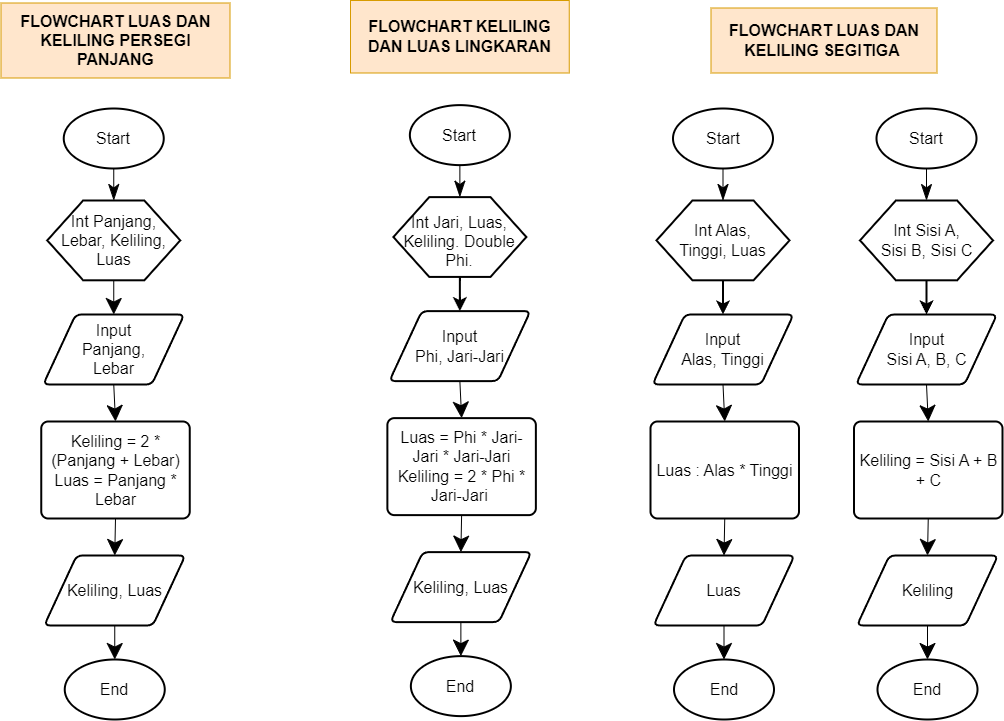

The diagram above was exported from draw.io. Its source (the exported page's mxGraphModel, read from the mxfile embedded in the PNG):
<mxGraphModel dx="1909" dy="1520" grid="1" gridSize="10" guides="1" tooltips="1" connect="1" arrows="1" fold="1" page="0" pageScale="1" pageWidth="827" pageHeight="1169" math="0" shadow="0">
  <root>
    <mxCell id="0" />
    <mxCell id="1" parent="0" />
    <mxCell id="ZJclVrdY2ZZJqZ4LZGqv-12" style="edgeStyle=none;curved=1;rounded=0;orthogonalLoop=1;jettySize=auto;html=1;exitX=0.5;exitY=1;exitDx=0;exitDy=0;exitPerimeter=0;entryX=0.5;entryY=0;entryDx=0;entryDy=0;fontSize=12;endArrow=classicThin;startSize=14;endSize=14;sourcePerimeterSpacing=8;targetPerimeterSpacing=8;endFill=1;" parent="1" source="ZJclVrdY2ZZJqZ4LZGqv-2" target="ZJclVrdY2ZZJqZ4LZGqv-8" edge="1">
      <mxGeometry relative="1" as="geometry" />
    </mxCell>
    <mxCell id="ZJclVrdY2ZZJqZ4LZGqv-2" value="Start" style="strokeWidth=2;html=1;shape=mxgraph.flowchart.start_1;whiteSpace=wrap;fontSize=16;" parent="1" vertex="1">
      <mxGeometry x="223.25" y="-72" width="100" height="60" as="geometry" />
    </mxCell>
    <mxCell id="ZJclVrdY2ZZJqZ4LZGqv-15" style="edgeStyle=none;curved=1;rounded=0;orthogonalLoop=1;jettySize=auto;html=1;exitX=0.5;exitY=1;exitDx=0;exitDy=0;entryX=0.5;entryY=0;entryDx=0;entryDy=0;fontSize=12;endArrow=classic;startSize=14;endSize=14;sourcePerimeterSpacing=8;targetPerimeterSpacing=8;endFill=1;" parent="1" source="ZJclVrdY2ZZJqZ4LZGqv-4" target="ZJclVrdY2ZZJqZ4LZGqv-5" edge="1">
      <mxGeometry relative="1" as="geometry" />
    </mxCell>
    <mxCell id="ZJclVrdY2ZZJqZ4LZGqv-4" value="Input &lt;br&gt;Panjang, &lt;br&gt;Lebar" style="shape=parallelogram;html=1;strokeWidth=2;perimeter=parallelogramPerimeter;whiteSpace=wrap;rounded=1;arcSize=12;size=0.23;fontSize=16;" parent="1" vertex="1">
      <mxGeometry x="202.75" y="134" width="141" height="70" as="geometry" />
    </mxCell>
    <mxCell id="ZJclVrdY2ZZJqZ4LZGqv-16" style="edgeStyle=none;curved=1;rounded=0;orthogonalLoop=1;jettySize=auto;html=1;exitX=0.5;exitY=1;exitDx=0;exitDy=0;entryX=0.5;entryY=0;entryDx=0;entryDy=0;fontSize=12;endArrow=classic;startSize=14;endSize=14;sourcePerimeterSpacing=8;targetPerimeterSpacing=8;endFill=1;" parent="1" source="ZJclVrdY2ZZJqZ4LZGqv-5" target="ZJclVrdY2ZZJqZ4LZGqv-6" edge="1">
      <mxGeometry relative="1" as="geometry" />
    </mxCell>
    <mxCell id="ZJclVrdY2ZZJqZ4LZGqv-5" value="Keliling = 2 * (Panjang + Lebar)&lt;br&gt;&lt;div&gt;Luas = Panjang * Lebar&lt;/div&gt;" style="rounded=1;whiteSpace=wrap;html=1;absoluteArcSize=1;arcSize=14;strokeWidth=2;fontSize=16;" parent="1" vertex="1">
      <mxGeometry x="200.75" y="241" width="148.5" height="97" as="geometry" />
    </mxCell>
    <mxCell id="ZJclVrdY2ZZJqZ4LZGqv-17" style="edgeStyle=none;curved=1;rounded=0;orthogonalLoop=1;jettySize=auto;html=1;exitX=0.5;exitY=1;exitDx=0;exitDy=0;entryX=0.5;entryY=0;entryDx=0;entryDy=0;entryPerimeter=0;fontSize=12;endArrow=classic;startSize=14;endSize=14;sourcePerimeterSpacing=8;targetPerimeterSpacing=8;endFill=1;" parent="1" source="ZJclVrdY2ZZJqZ4LZGqv-6" target="ZJclVrdY2ZZJqZ4LZGqv-7" edge="1">
      <mxGeometry relative="1" as="geometry" />
    </mxCell>
    <mxCell id="ZJclVrdY2ZZJqZ4LZGqv-6" value="Keliling, Luas" style="shape=parallelogram;html=1;strokeWidth=2;perimeter=parallelogramPerimeter;whiteSpace=wrap;rounded=1;arcSize=12;size=0.23;fontSize=16;" parent="1" vertex="1">
      <mxGeometry x="203.75" y="375" width="141" height="70" as="geometry" />
    </mxCell>
    <mxCell id="ZJclVrdY2ZZJqZ4LZGqv-7" value="End" style="strokeWidth=2;html=1;shape=mxgraph.flowchart.start_1;whiteSpace=wrap;fontSize=16;" parent="1" vertex="1">
      <mxGeometry x="224.25" y="479" width="100" height="60" as="geometry" />
    </mxCell>
    <mxCell id="ZJclVrdY2ZZJqZ4LZGqv-14" style="edgeStyle=none;curved=1;rounded=0;orthogonalLoop=1;jettySize=auto;html=1;exitX=0.5;exitY=1;exitDx=0;exitDy=0;entryX=0.5;entryY=0;entryDx=0;entryDy=0;fontSize=12;endArrow=classic;startSize=14;endSize=14;sourcePerimeterSpacing=8;targetPerimeterSpacing=8;endFill=1;strokeWidth=1;" parent="1" source="ZJclVrdY2ZZJqZ4LZGqv-8" target="ZJclVrdY2ZZJqZ4LZGqv-4" edge="1">
      <mxGeometry relative="1" as="geometry" />
    </mxCell>
    <mxCell id="ZJclVrdY2ZZJqZ4LZGqv-8" value="" style="verticalLabelPosition=bottom;verticalAlign=top;html=1;shape=hexagon;perimeter=hexagonPerimeter2;arcSize=6;size=0.27;fontSize=16;strokeWidth=2;" parent="1" vertex="1">
      <mxGeometry x="206.75" y="20" width="133" height="79.8" as="geometry" />
    </mxCell>
    <mxCell id="ZJclVrdY2ZZJqZ4LZGqv-9" value="Int Panjang, Lebar, Keliling, Luas" style="text;strokeColor=none;fillColor=none;html=1;align=center;verticalAlign=middle;whiteSpace=wrap;rounded=0;fontSize=16;strokeWidth=2;" parent="1" vertex="1">
      <mxGeometry x="219.62" y="44.9" width="107.25" height="30" as="geometry" />
    </mxCell>
    <mxCell id="ZJclVrdY2ZZJqZ4LZGqv-19" value="&lt;b&gt;FLOWCHART LUAS DAN KELILING PERSEGI PANJANG&lt;/b&gt;" style="text;strokeColor=#d79b00;fillColor=#ffe6cc;html=1;align=center;verticalAlign=middle;whiteSpace=wrap;rounded=0;fontSize=16;" parent="1" vertex="1">
      <mxGeometry x="160.5" y="-177.5" width="229" height="75" as="geometry" />
    </mxCell>
    <mxCell id="WZqHDKKFqiO0FTif555E-2" value="&lt;b&gt;FLOWCHART KELILING DAN LUAS LINGKARAN&lt;/b&gt;" style="text;html=1;strokeColor=#d79b00;fillColor=#ffe6cc;align=center;verticalAlign=middle;whiteSpace=wrap;rounded=0;fontSize=16;" vertex="1" parent="1">
      <mxGeometry x="510" y="-180" width="218.75" height="72.5" as="geometry" />
    </mxCell>
    <mxCell id="WZqHDKKFqiO0FTif555E-4" style="edgeStyle=none;curved=1;rounded=0;orthogonalLoop=1;jettySize=auto;html=1;exitX=0.5;exitY=1;exitDx=0;exitDy=0;exitPerimeter=0;entryX=0.5;entryY=0;entryDx=0;entryDy=0;fontSize=12;endArrow=classicThin;startSize=14;endSize=14;sourcePerimeterSpacing=8;targetPerimeterSpacing=8;strokeWidth=1;endFill=1;" edge="1" parent="1" source="WZqHDKKFqiO0FTif555E-5" target="WZqHDKKFqiO0FTif555E-14">
      <mxGeometry relative="1" as="geometry" />
    </mxCell>
    <mxCell id="WZqHDKKFqiO0FTif555E-5" value="Start" style="strokeWidth=2;html=1;shape=mxgraph.flowchart.start_1;whiteSpace=wrap;fontSize=16;" vertex="1" parent="1">
      <mxGeometry x="569.37" y="-75.38" width="100" height="60" as="geometry" />
    </mxCell>
    <mxCell id="WZqHDKKFqiO0FTif555E-6" style="edgeStyle=none;curved=1;rounded=0;orthogonalLoop=1;jettySize=auto;html=1;exitX=0.5;exitY=1;exitDx=0;exitDy=0;entryX=0.5;entryY=0;entryDx=0;entryDy=0;fontSize=12;endArrow=classic;startSize=14;endSize=14;sourcePerimeterSpacing=8;targetPerimeterSpacing=8;endFill=1;" edge="1" parent="1" source="WZqHDKKFqiO0FTif555E-7" target="WZqHDKKFqiO0FTif555E-9">
      <mxGeometry relative="1" as="geometry" />
    </mxCell>
    <mxCell id="WZqHDKKFqiO0FTif555E-7" value="Input &lt;br&gt;Phi, Jari-Jari" style="shape=parallelogram;html=1;strokeWidth=2;perimeter=parallelogramPerimeter;whiteSpace=wrap;rounded=1;arcSize=12;size=0.23;fontSize=16;" vertex="1" parent="1">
      <mxGeometry x="548.87" y="130.62" width="141" height="70" as="geometry" />
    </mxCell>
    <mxCell id="WZqHDKKFqiO0FTif555E-8" style="edgeStyle=none;curved=1;rounded=0;orthogonalLoop=1;jettySize=auto;html=1;exitX=0.5;exitY=1;exitDx=0;exitDy=0;entryX=0.5;entryY=0;entryDx=0;entryDy=0;fontSize=12;endArrow=classic;startSize=14;endSize=14;sourcePerimeterSpacing=8;targetPerimeterSpacing=8;endFill=1;" edge="1" parent="1" source="WZqHDKKFqiO0FTif555E-9" target="WZqHDKKFqiO0FTif555E-11">
      <mxGeometry relative="1" as="geometry" />
    </mxCell>
    <mxCell id="WZqHDKKFqiO0FTif555E-9" value="Luas = Phi * Jari-Jari * Jari-Jari&lt;br&gt;&lt;div&gt;Keliling = 2 * Phi * Jari-Jari&amp;nbsp;&lt;/div&gt;" style="rounded=1;whiteSpace=wrap;html=1;absoluteArcSize=1;arcSize=14;strokeWidth=2;fontSize=16;" vertex="1" parent="1">
      <mxGeometry x="546.87" y="237.62" width="148.5" height="97" as="geometry" />
    </mxCell>
    <mxCell id="WZqHDKKFqiO0FTif555E-10" style="edgeStyle=none;curved=1;rounded=0;orthogonalLoop=1;jettySize=auto;html=1;exitX=0.5;exitY=1;exitDx=0;exitDy=0;entryX=0.5;entryY=0;entryDx=0;entryDy=0;entryPerimeter=0;fontSize=12;endArrow=classic;startSize=14;endSize=14;sourcePerimeterSpacing=8;targetPerimeterSpacing=8;endFill=1;" edge="1" parent="1" source="WZqHDKKFqiO0FTif555E-11" target="WZqHDKKFqiO0FTif555E-12">
      <mxGeometry relative="1" as="geometry" />
    </mxCell>
    <mxCell id="WZqHDKKFqiO0FTif555E-11" value="Keliling, Luas" style="shape=parallelogram;html=1;strokeWidth=2;perimeter=parallelogramPerimeter;whiteSpace=wrap;rounded=1;arcSize=12;size=0.23;fontSize=16;" vertex="1" parent="1">
      <mxGeometry x="549.87" y="371.62" width="141" height="70" as="geometry" />
    </mxCell>
    <mxCell id="WZqHDKKFqiO0FTif555E-12" value="End" style="strokeWidth=2;html=1;shape=mxgraph.flowchart.start_1;whiteSpace=wrap;fontSize=16;" vertex="1" parent="1">
      <mxGeometry x="570.37" y="475.62" width="100" height="60" as="geometry" />
    </mxCell>
    <mxCell id="WZqHDKKFqiO0FTif555E-16" style="edgeStyle=none;curved=1;rounded=0;orthogonalLoop=1;jettySize=auto;html=1;exitX=0.5;exitY=1;exitDx=0;exitDy=0;entryX=0.5;entryY=0;entryDx=0;entryDy=0;fontSize=12;startSize=8;endSize=8;endArrow=classic;endFill=1;strokeWidth=2;" edge="1" parent="1" source="WZqHDKKFqiO0FTif555E-14" target="WZqHDKKFqiO0FTif555E-7">
      <mxGeometry relative="1" as="geometry" />
    </mxCell>
    <mxCell id="WZqHDKKFqiO0FTif555E-14" value="" style="verticalLabelPosition=bottom;verticalAlign=top;html=1;shape=hexagon;perimeter=hexagonPerimeter2;arcSize=6;size=0.27;fontSize=16;strokeWidth=2;" vertex="1" parent="1">
      <mxGeometry x="552.87" y="16.62" width="133" height="79.8" as="geometry" />
    </mxCell>
    <mxCell id="WZqHDKKFqiO0FTif555E-15" value="Int Jari, Luas, Keliling. Double Phi." style="text;strokeColor=none;fillColor=none;html=1;align=center;verticalAlign=middle;whiteSpace=wrap;rounded=0;fontSize=16;strokeWidth=2;" vertex="1" parent="1">
      <mxGeometry x="562.25" y="45.62" width="114.25" height="30" as="geometry" />
    </mxCell>
    <mxCell id="WZqHDKKFqiO0FTif555E-18" style="edgeStyle=none;curved=1;rounded=0;orthogonalLoop=1;jettySize=auto;html=1;exitX=0.5;exitY=1;exitDx=0;exitDy=0;exitPerimeter=0;entryX=0.5;entryY=0;entryDx=0;entryDy=0;fontSize=12;endArrow=classicThin;startSize=14;endSize=14;sourcePerimeterSpacing=8;targetPerimeterSpacing=8;endFill=1;" edge="1" parent="1" source="WZqHDKKFqiO0FTif555E-19" target="WZqHDKKFqiO0FTif555E-28">
      <mxGeometry relative="1" as="geometry" />
    </mxCell>
    <mxCell id="WZqHDKKFqiO0FTif555E-19" value="Start" style="strokeWidth=2;html=1;shape=mxgraph.flowchart.start_1;whiteSpace=wrap;fontSize=16;" vertex="1" parent="1">
      <mxGeometry x="832.5" y="-72" width="100" height="60" as="geometry" />
    </mxCell>
    <mxCell id="WZqHDKKFqiO0FTif555E-20" style="edgeStyle=none;curved=1;rounded=0;orthogonalLoop=1;jettySize=auto;html=1;exitX=0.5;exitY=1;exitDx=0;exitDy=0;entryX=0.5;entryY=0;entryDx=0;entryDy=0;fontSize=12;endArrow=classic;startSize=14;endSize=14;sourcePerimeterSpacing=8;targetPerimeterSpacing=8;endFill=1;" edge="1" parent="1" source="WZqHDKKFqiO0FTif555E-21" target="WZqHDKKFqiO0FTif555E-23">
      <mxGeometry relative="1" as="geometry" />
    </mxCell>
    <mxCell id="WZqHDKKFqiO0FTif555E-21" value="Input&lt;br&gt;Alas, Tinggi" style="shape=parallelogram;html=1;strokeWidth=2;perimeter=parallelogramPerimeter;whiteSpace=wrap;rounded=1;arcSize=12;size=0.23;fontSize=16;" vertex="1" parent="1">
      <mxGeometry x="812" y="134" width="141" height="70" as="geometry" />
    </mxCell>
    <mxCell id="WZqHDKKFqiO0FTif555E-22" style="edgeStyle=none;curved=1;rounded=0;orthogonalLoop=1;jettySize=auto;html=1;exitX=0.5;exitY=1;exitDx=0;exitDy=0;entryX=0.5;entryY=0;entryDx=0;entryDy=0;fontSize=12;endArrow=classic;startSize=14;endSize=14;sourcePerimeterSpacing=8;targetPerimeterSpacing=8;endFill=1;" edge="1" parent="1" source="WZqHDKKFqiO0FTif555E-23" target="WZqHDKKFqiO0FTif555E-25">
      <mxGeometry relative="1" as="geometry" />
    </mxCell>
    <mxCell id="WZqHDKKFqiO0FTif555E-23" value="Luas : Alas * Tinggi" style="rounded=1;whiteSpace=wrap;html=1;absoluteArcSize=1;arcSize=14;strokeWidth=2;fontSize=16;" vertex="1" parent="1">
      <mxGeometry x="810" y="241" width="148.5" height="97" as="geometry" />
    </mxCell>
    <mxCell id="WZqHDKKFqiO0FTif555E-24" style="edgeStyle=none;curved=1;rounded=0;orthogonalLoop=1;jettySize=auto;html=1;exitX=0.5;exitY=1;exitDx=0;exitDy=0;entryX=0.5;entryY=0;entryDx=0;entryDy=0;entryPerimeter=0;fontSize=12;endArrow=classic;startSize=14;endSize=14;sourcePerimeterSpacing=8;targetPerimeterSpacing=8;endFill=1;" edge="1" parent="1" source="WZqHDKKFqiO0FTif555E-25" target="WZqHDKKFqiO0FTif555E-26">
      <mxGeometry relative="1" as="geometry" />
    </mxCell>
    <mxCell id="WZqHDKKFqiO0FTif555E-25" value="Luas" style="shape=parallelogram;html=1;strokeWidth=2;perimeter=parallelogramPerimeter;whiteSpace=wrap;rounded=1;arcSize=12;size=0.23;fontSize=16;" vertex="1" parent="1">
      <mxGeometry x="813" y="375" width="141" height="70" as="geometry" />
    </mxCell>
    <mxCell id="WZqHDKKFqiO0FTif555E-26" value="End" style="strokeWidth=2;html=1;shape=mxgraph.flowchart.start_1;whiteSpace=wrap;fontSize=16;" vertex="1" parent="1">
      <mxGeometry x="833.5" y="479" width="100" height="60" as="geometry" />
    </mxCell>
    <mxCell id="WZqHDKKFqiO0FTif555E-27" style="edgeStyle=none;curved=1;rounded=0;orthogonalLoop=1;jettySize=auto;html=1;exitX=0.5;exitY=1;exitDx=0;exitDy=0;entryX=0.5;entryY=0;entryDx=0;entryDy=0;fontSize=12;startSize=8;endSize=8;endArrow=classic;endFill=1;strokeWidth=2;" edge="1" parent="1" source="WZqHDKKFqiO0FTif555E-28" target="WZqHDKKFqiO0FTif555E-21">
      <mxGeometry relative="1" as="geometry" />
    </mxCell>
    <mxCell id="WZqHDKKFqiO0FTif555E-28" value="" style="verticalLabelPosition=bottom;verticalAlign=top;html=1;shape=hexagon;perimeter=hexagonPerimeter2;arcSize=6;size=0.27;fontSize=16;strokeWidth=2;" vertex="1" parent="1">
      <mxGeometry x="816" y="20" width="133" height="79.8" as="geometry" />
    </mxCell>
    <mxCell id="WZqHDKKFqiO0FTif555E-29" value="Int Alas, Tinggi, Luas" style="text;strokeColor=none;fillColor=none;html=1;align=center;verticalAlign=middle;whiteSpace=wrap;rounded=0;fontSize=16;strokeWidth=2;" vertex="1" parent="1">
      <mxGeometry x="835" y="44.9" width="95" height="30" as="geometry" />
    </mxCell>
    <mxCell id="WZqHDKKFqiO0FTif555E-30" value="&lt;b&gt;FLOWCHART LUAS DAN KELILING SEGITIGA&amp;nbsp;&lt;/b&gt;" style="text;html=1;strokeColor=#d79b00;fillColor=#ffe6cc;align=center;verticalAlign=middle;whiteSpace=wrap;rounded=0;fontSize=16;" vertex="1" parent="1">
      <mxGeometry x="870.5" y="-172.5" width="226" height="65" as="geometry" />
    </mxCell>
    <mxCell id="WZqHDKKFqiO0FTif555E-31" style="edgeStyle=none;curved=1;rounded=0;orthogonalLoop=1;jettySize=auto;html=1;exitX=0.5;exitY=1;exitDx=0;exitDy=0;exitPerimeter=0;entryX=0.5;entryY=0;entryDx=0;entryDy=0;fontSize=12;endArrow=classicThin;startSize=14;endSize=14;sourcePerimeterSpacing=8;targetPerimeterSpacing=8;endFill=1;" edge="1" parent="1" source="WZqHDKKFqiO0FTif555E-32" target="WZqHDKKFqiO0FTif555E-41">
      <mxGeometry relative="1" as="geometry" />
    </mxCell>
    <mxCell id="WZqHDKKFqiO0FTif555E-32" value="Start" style="strokeWidth=2;html=1;shape=mxgraph.flowchart.start_1;whiteSpace=wrap;fontSize=16;" vertex="1" parent="1">
      <mxGeometry x="1036" y="-72" width="100" height="60" as="geometry" />
    </mxCell>
    <mxCell id="WZqHDKKFqiO0FTif555E-33" style="edgeStyle=none;curved=1;rounded=0;orthogonalLoop=1;jettySize=auto;html=1;exitX=0.5;exitY=1;exitDx=0;exitDy=0;entryX=0.5;entryY=0;entryDx=0;entryDy=0;fontSize=12;endArrow=classic;startSize=14;endSize=14;sourcePerimeterSpacing=8;targetPerimeterSpacing=8;endFill=1;" edge="1" parent="1" source="WZqHDKKFqiO0FTif555E-34" target="WZqHDKKFqiO0FTif555E-36">
      <mxGeometry relative="1" as="geometry" />
    </mxCell>
    <mxCell id="WZqHDKKFqiO0FTif555E-34" value="Input&lt;br&gt;Sisi A, B, C" style="shape=parallelogram;html=1;strokeWidth=2;perimeter=parallelogramPerimeter;whiteSpace=wrap;rounded=1;arcSize=12;size=0.23;fontSize=16;" vertex="1" parent="1">
      <mxGeometry x="1015.5" y="134" width="141" height="70" as="geometry" />
    </mxCell>
    <mxCell id="WZqHDKKFqiO0FTif555E-35" style="edgeStyle=none;curved=1;rounded=0;orthogonalLoop=1;jettySize=auto;html=1;exitX=0.5;exitY=1;exitDx=0;exitDy=0;entryX=0.5;entryY=0;entryDx=0;entryDy=0;fontSize=12;endArrow=classic;startSize=14;endSize=14;sourcePerimeterSpacing=8;targetPerimeterSpacing=8;endFill=1;" edge="1" parent="1" source="WZqHDKKFqiO0FTif555E-36" target="WZqHDKKFqiO0FTif555E-38">
      <mxGeometry relative="1" as="geometry" />
    </mxCell>
    <mxCell id="WZqHDKKFqiO0FTif555E-36" value="Keliling = Sisi A + B + C" style="rounded=1;whiteSpace=wrap;html=1;absoluteArcSize=1;arcSize=14;strokeWidth=2;fontSize=16;" vertex="1" parent="1">
      <mxGeometry x="1013.5" y="241" width="148.5" height="97" as="geometry" />
    </mxCell>
    <mxCell id="WZqHDKKFqiO0FTif555E-37" style="edgeStyle=none;curved=1;rounded=0;orthogonalLoop=1;jettySize=auto;html=1;exitX=0.5;exitY=1;exitDx=0;exitDy=0;entryX=0.5;entryY=0;entryDx=0;entryDy=0;entryPerimeter=0;fontSize=12;endArrow=classic;startSize=14;endSize=14;sourcePerimeterSpacing=8;targetPerimeterSpacing=8;endFill=1;" edge="1" parent="1" source="WZqHDKKFqiO0FTif555E-38" target="WZqHDKKFqiO0FTif555E-39">
      <mxGeometry relative="1" as="geometry" />
    </mxCell>
    <mxCell id="WZqHDKKFqiO0FTif555E-38" value="Keliling" style="shape=parallelogram;html=1;strokeWidth=2;perimeter=parallelogramPerimeter;whiteSpace=wrap;rounded=1;arcSize=12;size=0.23;fontSize=16;" vertex="1" parent="1">
      <mxGeometry x="1016.5" y="375" width="141" height="70" as="geometry" />
    </mxCell>
    <mxCell id="WZqHDKKFqiO0FTif555E-39" value="End" style="strokeWidth=2;html=1;shape=mxgraph.flowchart.start_1;whiteSpace=wrap;fontSize=16;" vertex="1" parent="1">
      <mxGeometry x="1037" y="479" width="100" height="60" as="geometry" />
    </mxCell>
    <mxCell id="WZqHDKKFqiO0FTif555E-40" style="edgeStyle=none;curved=1;rounded=0;orthogonalLoop=1;jettySize=auto;html=1;exitX=0.5;exitY=1;exitDx=0;exitDy=0;entryX=0.5;entryY=0;entryDx=0;entryDy=0;fontSize=12;startSize=8;endSize=8;endArrow=classic;endFill=1;strokeWidth=2;" edge="1" parent="1" source="WZqHDKKFqiO0FTif555E-41" target="WZqHDKKFqiO0FTif555E-34">
      <mxGeometry relative="1" as="geometry" />
    </mxCell>
    <mxCell id="WZqHDKKFqiO0FTif555E-41" value="" style="verticalLabelPosition=bottom;verticalAlign=top;html=1;shape=hexagon;perimeter=hexagonPerimeter2;arcSize=6;size=0.27;fontSize=16;strokeWidth=2;" vertex="1" parent="1">
      <mxGeometry x="1019.5" y="20" width="133" height="79.8" as="geometry" />
    </mxCell>
    <mxCell id="WZqHDKKFqiO0FTif555E-42" value="Int Sisi A, Sisi B, Sisi C" style="text;strokeColor=none;fillColor=none;html=1;align=center;verticalAlign=middle;whiteSpace=wrap;rounded=0;fontSize=16;strokeWidth=2;" vertex="1" parent="1">
      <mxGeometry x="1038.5" y="44.9" width="95" height="30" as="geometry" />
    </mxCell>
  </root>
</mxGraphModel>